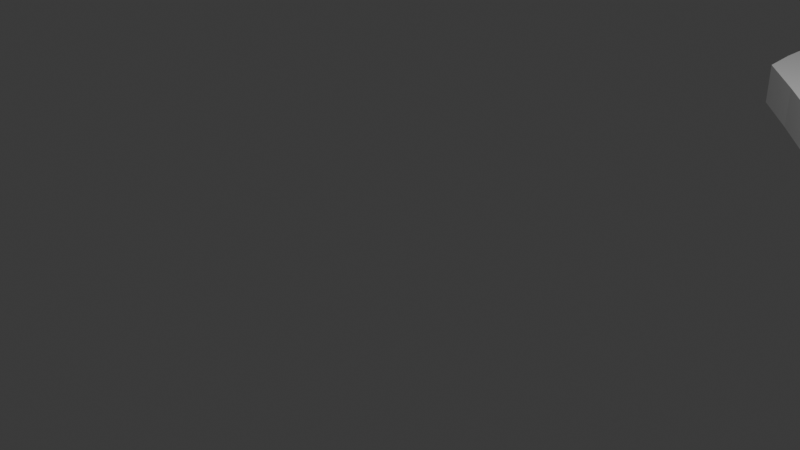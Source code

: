 # Source: Road_boundry_race.blend  (saved by Blender 4.4.29; exported with 4.5.12 LTS)
import bpy
from mathutils import Matrix  # noqa: F401  (used for matrix-valued properties, if any)

bpy.ops.wm.read_factory_settings(use_empty=True)
scene = bpy.context.scene
scene.name = 'Scene'

# ---- collections
col_collection = bpy.data.collections.new('Collection'); scene.collection.children.link(col_collection)

# ---- world
world_world = bpy.data.worlds.new('World'); scene.world = world_world
world_world.use_nodes = True; world_world.node_tree.nodes.clear()
_N = world_world.node_tree.nodes; _L = world_world.node_tree.links
n0 = _N.new('ShaderNodeOutputWorld'); n0.name = 'World Output'; n0.location = (300, 300)
n1 = _N.new('ShaderNodeBackground'); n1.name = 'Background'; n1.location = (10, 300)
n1.inputs[0].default_value = (0.05088, 0.05088, 0.05088, 1.0)
_L.new(n1.outputs[0], n0.inputs[0])
n0.is_active_output = True
world_world.color = (0.05088, 0.05088, 0.05088)
world_world.sun_shadow_jitter_overblur = 0.0

# ---- cameras
cam_camera = bpy.data.cameras.new('Camera')
cam_camera.clip_end = 100.0
cam_camera.ortho_scale = 7.314

# ---- lights
light_light = bpy.data.lights.new('Light', 'POINT')
light_light.energy = 1000.0
light_light.shadow_soft_size = 0.1

# ---- meshes
me_plane = bpy.data.meshes.new('Plane')
me_plane.from_pydata([(-1.0, -1.0, 0.00218), (1.0, -1.0, 0.00218), (-1.0, 1.01, 0.00218), (1.0, 0.9903, 0.00218), (-0.8376, 4.859, 0.00218), (1.16, 4.763, 0.00218), (-0.4085, 9.506, 0.00218), (1.586, 9.352, 0.00218), (0.3923, 13.72, 0.00218), (2.41, 12.78, 0.00218), (1.59, 15.02, 0.00218), (2.501, 13.3, 0.00218), (3.626, 15.44, 0.00218), (3.563, 13.5, 0.00218), (5.625, 14.93, 0.00218), (5.017, 13.09, 0.00218), (7.447, 14.19, 0.00218), (6.395, 12.56, 0.00218), (8.841, 12.77, 0.00218), (7.058, 12.0, 0.00218), (8.947, 10.89, 0.00218), (7.003, 10.93, 0.00218), (8.832, 8.942, 0.00218), (6.889, 8.868, 0.00218), (9.126, 6.403, 0.00218), (7.383, 5.541, 0.00218), (9.997, 5.576, 0.00218), (8.924, 3.955, 0.00218), (11.19, 5.081, 0.00218), (10.93, 3.155, 0.00218), (12.06, 5.205, 0.00218), (12.37, 3.286, 0.00218), (13.43, 5.507, 0.00218), (13.9, 3.619, 0.00218), (15.6, 6.093, 0.00218), (16.3, 4.277, 0.00218), (17.21, 6.9, 0.00218), (18.13, 5.191, 0.00218), (18.55, 7.663, 0.00218), (19.84, 6.208, 0.00218), (22.33, 12.67, 0.00218), (23.84, 11.45, 0.00218), (25.15, 15.88, 0.00218), (26.27, 14.29, 0.00218), (26.52, 16.43, 0.00218), (26.99, 14.55, 0.00218), (27.83, 16.56, 0.00218), (27.46, 14.65, 0.00218), (28.77, 16.09, 0.00218), (27.87, 14.37, 0.00218), (30.14, 15.38, 0.00218), (28.91, 13.88, 0.00218), (31.31, 13.9, 0.00218), (29.75, 12.74, 0.00218), (32.99, 11.58, 0.00218), (31.34, 10.56, 0.00218), (33.99, 10.05, 0.00218), (32.29, 9.106, 0.00218), (37.0, 4.954, 0.00218), (35.22, 4.168, 0.00218), (37.63, 2.899, 0.00218), (35.71, 2.585, 0.00218), (37.74, -0.971, 0.00218), (35.8, -1.035, 0.00218), (37.78, -4.079, 0.00218), (35.97, -3.356, 0.00218), (36.38, -5.544, 0.00218), (35.16, -4.034, 0.00218), (33.72, -7.292, 0.00218), (33.17, -5.428, 0.00218), (27.5, -7.225, 0.00218), (27.54, -5.281, 0.00218), (18.82, -7.081, 0.00218), (18.72, -5.139, 0.00218), (18.11, -7.152, 0.00218), (17.57, -5.283, 0.00218), (13.5, -9.33, 0.00218), (12.96, -7.462, 0.00218), (11.06, -9.608, 0.00218), (11.34, -7.684, 0.00218), (9.228, -8.799, 0.00218), (10.52, -7.35, 0.00218), (8.292, -7.258, 0.00218), (10.03, -6.391, 0.00218), (7.998, -6.316, 0.00218), (9.255, -4.833, 0.00218), (6.536, -6.062, 0.00218), (6.931, -4.159, 0.00218), (4.452, -6.265, 0.00218), (5.321, -3.89, 0.00218), (1.774, -6.391, 0.00218), (3.755, -3.736, 0.00218), (0.4982, -5.044, 0.00218), (1.909, -2.985, 0.00218), (-0.9877, -3.546, 0.00218), (1.346, -2.345, 0.00218), (-1.099, -2.38, 0.00218), (1.09, -2.193, 0.00218), (-1.109, -1.589, 0.00218), (0.9984, -1.582, 0.00218), (-1.0, 1.01, 1.209), (-1.0, -1.0, 1.209), (1.0, -1.0, 1.209), (1.0, 0.9903, 1.209), (1.16, 4.763, 1.209), (-0.8376, 4.859, 1.209), (1.586, 9.352, 1.209), (-0.4085, 9.506, 1.209), (2.41, 12.78, 1.209), (0.3923, 13.72, 1.209), (2.501, 13.3, 1.209), (1.59, 15.02, 1.209), (3.563, 13.5, 1.209), (3.626, 15.44, 1.209), (5.017, 13.09, 1.209), (5.625, 14.93, 1.209), (6.395, 12.56, 1.209), (7.447, 14.19, 1.209), (7.058, 12.0, 1.209), (8.841, 12.77, 1.209), (7.003, 10.93, 1.209), (8.947, 10.89, 1.209), (6.889, 8.868, 1.209), (8.832, 8.942, 1.209), (7.383, 5.541, 1.209), (9.126, 6.403, 1.209), (8.924, 3.955, 1.209), (9.997, 5.576, 1.209), (10.93, 3.155, 1.209), (11.19, 5.081, 1.209), (12.37, 3.286, 1.209), (12.06, 5.205, 1.209), (13.9, 3.619, 1.209), (13.43, 5.507, 1.209), (16.3, 4.277, 1.209), (15.6, 6.093, 1.209), (18.13, 5.191, 1.209), (17.21, 6.9, 1.209), (19.84, 6.208, 1.209), (18.55, 7.663, 1.209), (23.84, 11.45, 1.209), (22.33, 12.67, 1.209), (26.27, 14.29, 1.209), (25.15, 15.88, 1.209), (26.99, 14.55, 1.209), (26.52, 16.43, 1.209), (27.46, 14.65, 1.209), (27.83, 16.56, 1.209), (27.87, 14.37, 1.209), (28.77, 16.09, 1.209), (28.91, 13.88, 1.209), (30.14, 15.38, 1.209), (29.75, 12.74, 1.209), (31.31, 13.9, 1.209), (31.34, 10.56, 1.209), (32.99, 11.58, 1.209), (32.29, 9.106, 1.209), (33.99, 10.05, 1.209), (35.22, 4.168, 1.209), (37.0, 4.954, 1.209), (35.71, 2.585, 1.209), (37.63, 2.899, 1.209), (35.8, -1.035, 1.209), (37.74, -0.971, 1.209), (35.97, -3.356, 1.209), (37.78, -4.079, 1.209), (35.16, -4.034, 1.209), (36.38, -5.544, 1.209), (33.17, -5.428, 1.209), (33.72, -7.292, 1.209), (27.54, -5.281, 1.209), (27.5, -7.225, 1.209), (18.72, -5.139, 1.209), (18.82, -7.081, 1.209), (17.57, -5.283, 1.209), (18.11, -7.152, 1.209), (12.96, -7.462, 1.209), (13.5, -9.33, 1.209), (11.34, -7.684, 1.209), (11.06, -9.608, 1.209), (10.52, -7.35, 1.209), (9.228, -8.799, 1.209), (10.03, -6.391, 1.209), (8.292, -7.258, 1.209), (9.255, -4.833, 1.209), (7.998, -6.316, 1.209), (6.931, -4.159, 1.209), (6.536, -6.062, 1.209), (5.321, -3.89, 1.209), (4.452, -6.265, 1.209), (3.755, -3.736, 1.209), (1.774, -6.391, 1.209), (1.909, -2.985, 1.209), (0.4982, -5.044, 1.209), (1.346, -2.345, 1.209), (-0.9877, -3.546, 1.209), (1.09, -2.193, 1.209), (-1.099, -2.38, 1.209), (0.9984, -1.582, 1.209), (-1.109, -1.589, 1.209)], [], [(0, 2, 3, 1), (2, 4, 5, 3), (4, 6, 7, 5), (6, 8, 9, 7), (8, 10, 11, 9), (10, 12, 13, 11), (12, 14, 15, 13), (14, 16, 17, 15), (16, 18, 19, 17), (18, 20, 21, 19), (20, 22, 23, 21), (22, 24, 25, 23), (24, 26, 27, 25), (26, 28, 29, 27), (28, 30, 31, 29), (30, 32, 33, 31), (32, 34, 35, 33), (34, 36, 37, 35), (36, 38, 39, 37), (38, 40, 41, 39), (40, 42, 43, 41), (42, 44, 45, 43), (44, 46, 47, 45), (46, 48, 49, 47), (48, 50, 51, 49), (50, 52, 53, 51), (52, 54, 55, 53), (54, 56, 57, 55), (56, 58, 59, 57), (58, 60, 61, 59), (60, 62, 63, 61), (62, 64, 65, 63), (64, 66, 67, 65), (66, 68, 69, 67), (68, 70, 71, 69), (70, 72, 73, 71), (72, 74, 75, 73), (74, 76, 77, 75), (76, 78, 79, 77), (78, 80, 81, 79), (80, 82, 83, 81), (82, 84, 85, 83), (84, 86, 87, 85), (86, 88, 89, 87), (88, 90, 91, 89), (90, 92, 93, 91), (92, 94, 95, 93), (94, 96, 97, 95), (96, 98, 99, 97), (0, 1, 99, 98), (101, 102, 103, 100), (100, 103, 104, 105), (105, 104, 106, 107), (107, 106, 108, 109), (109, 108, 110, 111), (111, 110, 112, 113), (113, 112, 114, 115), (115, 114, 116, 117), (117, 116, 118, 119), (119, 118, 120, 121), (121, 120, 122, 123), (123, 122, 124, 125), (125, 124, 126, 127), (127, 126, 128, 129), (129, 128, 130, 131), (131, 130, 132, 133), (133, 132, 134, 135), (135, 134, 136, 137), (137, 136, 138, 139), (139, 138, 140, 141), (141, 140, 142, 143), (143, 142, 144, 145), (145, 144, 146, 147), (147, 146, 148, 149), (149, 148, 150, 151), (151, 150, 152, 153), (153, 152, 154, 155), (155, 154, 156, 157), (157, 156, 158, 159), (159, 158, 160, 161), (161, 160, 162, 163), (163, 162, 164, 165), (165, 164, 166, 167), (167, 166, 168, 169), (169, 168, 170, 171), (171, 170, 172, 173), (173, 172, 174, 175), (175, 174, 176, 177), (177, 176, 178, 179), (179, 178, 180, 181), (181, 180, 182, 183), (183, 182, 184, 185), (185, 184, 186, 187), (187, 186, 188, 189), (189, 188, 190, 191), (191, 190, 192, 193), (193, 192, 194, 195), (195, 194, 196, 197), (197, 196, 198, 199), (101, 199, 198, 102), (7, 9, 108, 106), (76, 74, 175, 177), (42, 40, 141, 143), (8, 6, 107, 109), (77, 79, 178, 176), (43, 45, 144, 142), (9, 11, 110, 108), (78, 76, 177, 179), (44, 42, 143, 145), (10, 8, 109, 111), (79, 81, 180, 178), (45, 47, 146, 144), (11, 13, 112, 110), (80, 78, 179, 181), (46, 44, 145, 147), (12, 10, 111, 113), (81, 83, 182, 180), (47, 49, 148, 146), (13, 15, 114, 112), (82, 80, 181, 183), (48, 46, 147, 149), (14, 12, 113, 115), (83, 85, 184, 182), (49, 51, 150, 148), (15, 17, 116, 114), (84, 82, 183, 185), (50, 48, 149, 151), (16, 14, 115, 117), (85, 87, 186, 184), (51, 53, 152, 150), (17, 19, 118, 116), (86, 84, 185, 187), (52, 50, 151, 153), (18, 16, 117, 119), (87, 89, 188, 186), (53, 55, 154, 152), (19, 21, 120, 118), (88, 86, 187, 189), (54, 52, 153, 155), (20, 18, 119, 121), (89, 91, 190, 188), (55, 57, 156, 154), (21, 23, 122, 120), (90, 88, 189, 191), (56, 54, 155, 157), (22, 20, 121, 123), (91, 93, 192, 190), (57, 59, 158, 156), (23, 25, 124, 122), (92, 90, 191, 193), (58, 56, 157, 159), (24, 22, 123, 125), (93, 95, 194, 192), (59, 61, 160, 158), (25, 27, 126, 124), (94, 92, 193, 195), (60, 58, 159, 161), (26, 24, 125, 127), (95, 97, 196, 194), (61, 63, 162, 160), (27, 29, 128, 126), (96, 94, 195, 197), (62, 60, 161, 163), (28, 26, 127, 129), (97, 99, 198, 196), (63, 65, 164, 162), (29, 31, 130, 128), (98, 96, 197, 199), (64, 62, 163, 165), (30, 28, 129, 131), (0, 98, 199, 101), (99, 1, 102, 198), (65, 67, 166, 164), (31, 33, 132, 130), (66, 64, 165, 167), (32, 30, 131, 133), (67, 69, 168, 166), (33, 35, 134, 132), (68, 66, 167, 169), (34, 32, 133, 135), (2, 0, 101, 100), (69, 71, 170, 168), (35, 37, 136, 134), (1, 3, 103, 102), (70, 68, 169, 171), (36, 34, 135, 137), (71, 73, 172, 170), (37, 39, 138, 136), (3, 5, 104, 103), (72, 70, 171, 173), (38, 36, 137, 139), (4, 2, 100, 105), (73, 75, 174, 172), (39, 41, 140, 138), (5, 7, 106, 104), (74, 72, 173, 175), (40, 38, 139, 141), (6, 4, 105, 107), (75, 77, 176, 174), (41, 43, 142, 140)])
_uv = me_plane.uv_layers.new(name='UVMap')
_uv.uv.foreach_set('vector', [0.0, 0.0, 0.0, 1.0, 1.0, 1.0, 1.0, 0.0, 0.0, 1.0, 0.0, 1.0, 1.0, 1.0, 1.0, 1.0, 0.0, 1.0, 0.0, 1.0, 1.0, 1.0, 1.0, 1.0, 0.0, 1.0, 0.0, 1.0, 1.0, 1.0, 1.0, 1.0, 0.0, 1.0, 0.0, 1.0, 1.0, 1.0, 1.0, 1.0, 0.0, 1.0, 0.0, 1.0, 1.0, 1.0, 1.0, 1.0, 0.0, 1.0, 0.0, 1.0, 1.0, 1.0, 1.0, 1.0, 0.0, 1.0, 0.0, 1.0, 1.0, 1.0, 1.0, 1.0, 0.0, 1.0, 0.0, 1.0, 1.0, 1.0, 1.0, 1.0, 0.0, 1.0, 0.0, 1.0, 1.0, 1.0, 1.0, 1.0, 0.0, 1.0, 0.0, 1.0, 1.0, 1.0, 1.0, 1.0, 0.0, 1.0, 0.0, 1.0, 1.0, 1.0, 1.0, 1.0, 0.0, 1.0, 0.0, 1.0, 1.0, 1.0, 1.0, 1.0, 0.0, 1.0, 0.0, 1.0, 1.0, 1.0, 1.0, 1.0, 0.0, 1.0, 0.0, 1.0, 1.0, 1.0, 1.0, 1.0, 0.0, 1.0, 0.0, 1.0, 1.0, 1.0, 1.0, 1.0, 0.0, 1.0, 0.0, 1.0, 1.0, 1.0, 1.0, 1.0, 0.0, 1.0, 0.0, 1.0, 1.0, 1.0, 1.0, 1.0, 0.0, 1.0, 0.0, 1.0, 1.0, 1.0, 1.0, 1.0, 0.0, 1.0, 0.0, 1.0, 1.0, 1.0, 1.0, 1.0, 0.0, 1.0, 0.0, 1.0, 1.0, 1.0, 1.0, 1.0, 0.0, 1.0, 0.0, 1.0, 1.0, 1.0, 1.0, 1.0, 0.0, 1.0, 0.0, 1.0, 1.0, 1.0, 1.0, 1.0, 0.0, 1.0, 0.0, 1.0, 1.0, 1.0, 1.0, 1.0, 0.0, 1.0, 0.0, 1.0, 1.0, 1.0, 1.0, 1.0, 0.0, 1.0, 0.0, 1.0, 1.0, 1.0, 1.0, 1.0, 0.0, 1.0, 0.0, 1.0, 1.0, 1.0, 1.0, 1.0, 0.0, 1.0, 0.0, 1.0, 1.0, 1.0, 1.0, 1.0, 0.0, 1.0, 0.0, 1.0, 1.0, 1.0, 1.0, 1.0, 0.0, 1.0, 0.0, 1.0, 1.0, 1.0, 1.0, 1.0, 0.0, 1.0, 0.0, 1.0, 1.0, 1.0, 1.0, 1.0, 0.0, 1.0, 0.0, 1.0, 1.0, 1.0, 1.0, 1.0, 0.0, 1.0, 0.0, 1.0, 1.0, 1.0, 1.0, 1.0, 0.0, 1.0, 0.0, 1.0, 1.0, 1.0, 1.0, 1.0, 0.0, 1.0, 0.0, 1.0, 1.0, 1.0, 1.0, 1.0, 0.0, 1.0, 0.0, 1.0, 1.0, 1.0, 1.0, 1.0, 0.0, 1.0, 0.0, 1.0, 1.0, 1.0, 1.0, 1.0, 0.0, 1.0, 0.0, 1.0, 1.0, 1.0, 1.0, 1.0, 0.0, 1.0, 0.0, 1.0, 1.0, 1.0, 1.0, 1.0, 0.0, 1.0, 0.0, 1.0, 1.0, 1.0, 1.0, 1.0, 0.0, 1.0, 0.0, 1.0, 1.0, 1.0, 1.0, 1.0, 0.0, 1.0, 0.0, 1.0, 1.0, 1.0, 1.0, 1.0, 0.0, 1.0, 0.0, 1.0, 1.0, 1.0, 1.0, 1.0, 0.0, 1.0, 0.0, 1.0, 1.0, 1.0, 1.0, 1.0, 0.0, 1.0, 0.0, 1.0, 1.0, 1.0, 1.0, 1.0, 0.0, 1.0, 0.0, 1.0, 1.0, 1.0, 1.0, 1.0, 0.0, 1.0, 0.0, 1.0, 1.0, 1.0, 1.0, 1.0, 0.0, 1.0, 0.0, 1.0, 1.0, 1.0, 1.0, 1.0, 0.0, 1.0, 0.0, 1.0, 1.0, 1.0, 1.0, 1.0, 0.0, 0.0, 1.0, 0.0, 1.0, 1.0, 0.0, 1.0, 0.0, 0.0, 1.0, 0.0, 1.0, 1.0, 0.0, 1.0, 0.0, 1.0, 1.0, 1.0, 1.0, 1.0, 0.0, 1.0, 0.0, 1.0, 1.0, 1.0, 1.0, 1.0, 0.0, 1.0, 0.0, 1.0, 1.0, 1.0, 1.0, 1.0, 0.0, 1.0, 0.0, 1.0, 1.0, 1.0, 1.0, 1.0, 0.0, 1.0, 0.0, 1.0, 1.0, 1.0, 1.0, 1.0, 0.0, 1.0, 0.0, 1.0, 1.0, 1.0, 1.0, 1.0, 0.0, 1.0, 0.0, 1.0, 1.0, 1.0, 1.0, 1.0, 0.0, 1.0, 0.0, 1.0, 1.0, 1.0, 1.0, 1.0, 0.0, 1.0, 0.0, 1.0, 1.0, 1.0, 1.0, 1.0, 0.0, 1.0, 0.0, 1.0, 1.0, 1.0, 1.0, 1.0, 0.0, 1.0, 0.0, 1.0, 1.0, 1.0, 1.0, 1.0, 0.0, 1.0, 0.0, 1.0, 1.0, 1.0, 1.0, 1.0, 0.0, 1.0, 0.0, 1.0, 1.0, 1.0, 1.0, 1.0, 0.0, 1.0, 0.0, 1.0, 1.0, 1.0, 1.0, 1.0, 0.0, 1.0, 0.0, 1.0, 1.0, 1.0, 1.0, 1.0, 0.0, 1.0, 0.0, 1.0, 1.0, 1.0, 1.0, 1.0, 0.0, 1.0, 0.0, 1.0, 1.0, 1.0, 1.0, 1.0, 0.0, 1.0, 0.0, 1.0, 1.0, 1.0, 1.0, 1.0, 0.0, 1.0, 0.0, 1.0, 1.0, 1.0, 1.0, 1.0, 0.0, 1.0, 0.0, 1.0, 1.0, 1.0, 1.0, 1.0, 0.0, 1.0, 0.0, 1.0, 1.0, 1.0, 1.0, 1.0, 0.0, 1.0, 0.0, 1.0, 1.0, 1.0, 1.0, 1.0, 0.0, 1.0, 0.0, 1.0, 1.0, 1.0, 1.0, 1.0, 0.0, 1.0, 0.0, 1.0, 1.0, 1.0, 1.0, 1.0, 0.0, 1.0, 0.0, 1.0, 1.0, 1.0, 1.0, 1.0, 0.0, 1.0, 0.0, 1.0, 1.0, 1.0, 1.0, 1.0, 0.0, 1.0, 0.0, 1.0, 1.0, 1.0, 1.0, 1.0, 0.0, 1.0, 0.0, 1.0, 1.0, 1.0, 1.0, 1.0, 0.0, 1.0, 0.0, 1.0, 1.0, 1.0, 1.0, 1.0, 0.0, 1.0, 0.0, 1.0, 1.0, 1.0, 1.0, 1.0, 0.0, 1.0, 0.0, 1.0, 1.0, 1.0, 1.0, 1.0, 0.0, 1.0, 0.0, 1.0, 1.0, 1.0, 1.0, 1.0, 0.0, 1.0, 0.0, 1.0, 1.0, 1.0, 1.0, 1.0, 0.0, 1.0, 0.0, 1.0, 1.0, 1.0, 1.0, 1.0, 0.0, 1.0, 0.0, 1.0, 1.0, 1.0, 1.0, 1.0, 0.0, 1.0, 0.0, 1.0, 1.0, 1.0, 1.0, 1.0, 0.0, 1.0, 0.0, 1.0, 1.0, 1.0, 1.0, 1.0, 0.0, 1.0, 0.0, 1.0, 1.0, 1.0, 1.0, 1.0, 0.0, 1.0, 0.0, 1.0, 1.0, 1.0, 1.0, 1.0, 0.0, 1.0, 0.0, 1.0, 1.0, 1.0, 1.0, 1.0, 0.0, 1.0, 0.0, 1.0, 1.0, 1.0, 1.0, 1.0, 0.0, 1.0, 0.0, 1.0, 1.0, 1.0, 1.0, 1.0, 0.0, 1.0, 0.0, 1.0, 1.0, 1.0, 1.0, 1.0, 0.0, 1.0, 0.0, 1.0, 1.0, 1.0, 1.0, 1.0, 0.0, 1.0, 0.0, 1.0, 1.0, 1.0, 1.0, 1.0, 0.0, 1.0, 0.0, 1.0, 1.0, 1.0, 1.0, 1.0, 0.0, 1.0, 0.0, 1.0, 1.0, 1.0, 1.0, 1.0, 0.0, 1.0, 0.0, 1.0, 1.0, 1.0, 1.0, 1.0, 0.0, 1.0, 0.0, 0.0, 0.0, 1.0, 1.0, 1.0, 1.0, 0.0, 1.0, 1.0, 1.0, 1.0, 1.0, 1.0, 1.0, 1.0, 0.0, 1.0, 0.0, 1.0, 0.0, 1.0, 0.0, 1.0, 0.0, 1.0, 0.0, 1.0, 0.0, 1.0, 0.0, 1.0, 0.0, 1.0, 0.0, 1.0, 0.0, 1.0, 0.0, 1.0, 1.0, 1.0, 1.0, 1.0, 1.0, 1.0, 1.0, 1.0, 1.0, 1.0, 1.0, 1.0, 1.0, 1.0, 1.0, 1.0, 1.0, 1.0, 1.0, 1.0, 1.0, 1.0, 1.0, 1.0, 0.0, 1.0, 0.0, 1.0, 0.0, 1.0, 0.0, 1.0, 0.0, 1.0, 0.0, 1.0, 0.0, 1.0, 0.0, 1.0, 0.0, 1.0, 0.0, 1.0, 0.0, 1.0, 0.0, 1.0, 1.0, 1.0, 1.0, 1.0, 1.0, 1.0, 1.0, 1.0, 1.0, 1.0, 1.0, 1.0, 1.0, 1.0, 1.0, 1.0, 1.0, 1.0, 1.0, 1.0, 1.0, 1.0, 1.0, 1.0, 0.0, 1.0, 0.0, 1.0, 0.0, 1.0, 0.0, 1.0, 0.0, 1.0, 0.0, 1.0, 0.0, 1.0, 0.0, 1.0, 0.0, 1.0, 0.0, 1.0, 0.0, 1.0, 0.0, 1.0, 1.0, 1.0, 1.0, 1.0, 1.0, 1.0, 1.0, 1.0, 1.0, 1.0, 1.0, 1.0, 1.0, 1.0, 1.0, 1.0, 1.0, 1.0, 1.0, 1.0, 1.0, 1.0, 1.0, 1.0, 0.0, 1.0, 0.0, 1.0, 0.0, 1.0, 0.0, 1.0, 0.0, 1.0, 0.0, 1.0, 0.0, 1.0, 0.0, 1.0, 0.0, 1.0, 0.0, 1.0, 0.0, 1.0, 0.0, 1.0, 1.0, 1.0, 1.0, 1.0, 1.0, 1.0, 1.0, 1.0, 1.0, 1.0, 1.0, 1.0, 1.0, 1.0, 1.0, 1.0, 1.0, 1.0, 1.0, 1.0, 1.0, 1.0, 1.0, 1.0, 0.0, 1.0, 0.0, 1.0, 0.0, 1.0, 0.0, 1.0, 0.0, 1.0, 0.0, 1.0, 0.0, 1.0, 0.0, 1.0, 0.0, 1.0, 0.0, 1.0, 0.0, 1.0, 0.0, 1.0, 1.0, 1.0, 1.0, 1.0, 1.0, 1.0, 1.0, 1.0, 1.0, 1.0, 1.0, 1.0, 1.0, 1.0, 1.0, 1.0, 1.0, 1.0, 1.0, 1.0, 1.0, 1.0, 1.0, 1.0, 0.0, 1.0, 0.0, 1.0, 0.0, 1.0, 0.0, 1.0, 0.0, 1.0, 0.0, 1.0, 0.0, 1.0, 0.0, 1.0, 0.0, 1.0, 0.0, 1.0, 0.0, 1.0, 0.0, 1.0, 1.0, 1.0, 1.0, 1.0, 1.0, 1.0, 1.0, 1.0, 1.0, 1.0, 1.0, 1.0, 1.0, 1.0, 1.0, 1.0, 1.0, 1.0, 1.0, 1.0, 1.0, 1.0, 1.0, 1.0, 0.0, 1.0, 0.0, 1.0, 0.0, 1.0, 0.0, 1.0, 0.0, 1.0, 0.0, 1.0, 0.0, 1.0, 0.0, 1.0, 0.0, 1.0, 0.0, 1.0, 0.0, 1.0, 0.0, 1.0, 1.0, 1.0, 1.0, 1.0, 1.0, 1.0, 1.0, 1.0, 1.0, 1.0, 1.0, 1.0, 1.0, 1.0, 1.0, 1.0, 1.0, 1.0, 1.0, 1.0, 1.0, 1.0, 1.0, 1.0, 0.0, 1.0, 0.0, 1.0, 0.0, 1.0, 0.0, 1.0, 0.0, 1.0, 0.0, 1.0, 0.0, 1.0, 0.0, 1.0, 0.0, 1.0, 0.0, 1.0, 0.0, 1.0, 0.0, 1.0, 1.0, 1.0, 1.0, 1.0, 1.0, 1.0, 1.0, 1.0, 1.0, 1.0, 1.0, 1.0, 1.0, 1.0, 1.0, 1.0, 1.0, 1.0, 1.0, 1.0, 1.0, 1.0, 1.0, 1.0, 0.0, 1.0, 0.0, 1.0, 0.0, 1.0, 0.0, 1.0, 0.0, 1.0, 0.0, 1.0, 0.0, 1.0, 0.0, 1.0, 0.0, 1.0, 0.0, 1.0, 0.0, 1.0, 0.0, 1.0, 1.0, 1.0, 1.0, 1.0, 1.0, 1.0, 1.0, 1.0, 1.0, 1.0, 1.0, 1.0, 1.0, 1.0, 1.0, 1.0, 1.0, 1.0, 1.0, 1.0, 1.0, 1.0, 1.0, 1.0, 0.0, 1.0, 0.0, 1.0, 0.0, 1.0, 0.0, 1.0, 0.0, 1.0, 0.0, 1.0, 0.0, 1.0, 0.0, 1.0, 0.0, 1.0, 0.0, 1.0, 0.0, 1.0, 0.0, 1.0, 1.0, 1.0, 1.0, 1.0, 1.0, 1.0, 1.0, 1.0, 1.0, 1.0, 1.0, 1.0, 1.0, 1.0, 1.0, 1.0, 1.0, 1.0, 1.0, 1.0, 1.0, 1.0, 1.0, 1.0, 0.0, 1.0, 0.0, 1.0, 0.0, 1.0, 0.0, 1.0, 0.0, 1.0, 0.0, 1.0, 0.0, 1.0, 0.0, 1.0, 0.0, 1.0, 0.0, 1.0, 0.0, 1.0, 0.0, 1.0, 1.0, 1.0, 1.0, 1.0, 1.0, 1.0, 1.0, 1.0, 1.0, 1.0, 1.0, 1.0, 1.0, 1.0, 1.0, 1.0, 1.0, 1.0, 1.0, 1.0, 1.0, 1.0, 1.0, 1.0, 0.0, 1.0, 0.0, 1.0, 0.0, 1.0, 0.0, 1.0, 0.0, 1.0, 0.0, 1.0, 0.0, 1.0, 0.0, 1.0, 0.0, 1.0, 0.0, 1.0, 0.0, 1.0, 0.0, 1.0, 0.0, 0.0, 0.0, 1.0, 0.0, 1.0, 0.0, 0.0, 1.0, 1.0, 1.0, 0.0, 1.0, 0.0, 1.0, 1.0, 1.0, 1.0, 1.0, 1.0, 1.0, 1.0, 1.0, 1.0, 1.0, 1.0, 1.0, 1.0, 1.0, 1.0, 1.0, 1.0, 0.0, 1.0, 0.0, 1.0, 0.0, 1.0, 0.0, 1.0, 0.0, 1.0, 0.0, 1.0, 0.0, 1.0, 0.0, 1.0, 1.0, 1.0, 1.0, 1.0, 1.0, 1.0, 1.0, 1.0, 1.0, 1.0, 1.0, 1.0, 1.0, 1.0, 1.0, 1.0, 0.0, 1.0, 0.0, 1.0, 0.0, 1.0, 0.0, 1.0, 0.0, 1.0, 0.0, 1.0, 0.0, 1.0, 0.0, 1.0, 0.0, 1.0, 0.0, 0.0, 0.0, 0.0, 0.0, 1.0, 1.0, 1.0, 1.0, 1.0, 1.0, 1.0, 1.0, 1.0, 1.0, 1.0, 1.0, 1.0, 1.0, 1.0, 1.0, 1.0, 1.0, 0.0, 1.0, 1.0, 1.0, 1.0, 1.0, 0.0, 0.0, 1.0, 0.0, 1.0, 0.0, 1.0, 0.0, 1.0, 0.0, 1.0, 0.0, 1.0, 0.0, 1.0, 0.0, 1.0, 1.0, 1.0, 1.0, 1.0, 1.0, 1.0, 1.0, 1.0, 1.0, 1.0, 1.0, 1.0, 1.0, 1.0, 1.0, 1.0, 1.0, 1.0, 1.0, 1.0, 1.0, 1.0, 1.0, 1.0, 0.0, 1.0, 0.0, 1.0, 0.0, 1.0, 0.0, 1.0, 0.0, 1.0, 0.0, 1.0, 0.0, 1.0, 0.0, 1.0, 0.0, 1.0, 0.0, 1.0, 0.0, 1.0, 0.0, 1.0, 1.0, 1.0, 1.0, 1.0, 1.0, 1.0, 1.0, 1.0, 1.0, 1.0, 1.0, 1.0, 1.0, 1.0, 1.0, 1.0, 1.0, 1.0, 1.0, 1.0, 1.0, 1.0, 1.0, 1.0, 0.0, 1.0, 0.0, 1.0, 0.0, 1.0, 0.0, 1.0, 0.0, 1.0, 0.0, 1.0, 0.0, 1.0, 0.0, 1.0, 0.0, 1.0, 0.0, 1.0, 0.0, 1.0, 0.0, 1.0, 1.0, 1.0, 1.0, 1.0, 1.0, 1.0, 1.0, 1.0, 1.0, 1.0, 1.0, 1.0, 1.0, 1.0, 1.0, 1.0])
me_plane.update()

# ---- objects
ob_light = bpy.data.objects.new('Light', light_light)
ob_camera = bpy.data.objects.new('Camera', cam_camera)
ob_empty = bpy.data.objects.new('Empty', None)
ob_road_boundry_col = bpy.data.objects.new('road_boundry-col', me_plane)

# ---- transforms, parenting, visibility, modifiers, constraints
ob_light.location = (4.076, 1.005, 5.904)
ob_light.rotation_euler = (0.6503, 0.05522, 1.866)
ob_light.lock_rotations_4d = False
ob_light.empty_display_type = 'ARROWS'
ob_light.color = (0.0, 0.0, 0.0, 0.0)
ob_light.lineart.crease_threshold = 0.0
ob_camera.location = (7.359, -6.926, 4.958)
ob_camera.rotation_euler = (1.109, 0.0, 0.8149)
ob_camera.lock_rotations_4d = False
ob_camera.empty_display_type = 'ARROWS'
ob_camera.color = (0.0, 0.0, 0.0, 0.0)
ob_camera.display_type = 'WIRE'
ob_camera.lineart.crease_threshold = 0.0
ob_empty.location = (0.0, 0.0, 0.0)
ob_empty.empty_display_type = 'IMAGE'
ob_empty.empty_display_size = 17.66
ob_empty.empty_image_offset = (0.0, 0.0)
ob_road_boundry_col.location = (1.168, 7.236, 0.0)
ob_road_boundry_col.scale = (0.4142, 0.4142, 0.4142)

# ---- collection membership
col_collection.objects.link(ob_light)
col_collection.objects.link(ob_camera)
col_collection.objects.link(ob_empty)
col_collection.objects.link(ob_road_boundry_col)

# ---- scene / render settings (as saved in the file)
scene.camera = ob_camera
scene.frame_start = 1; scene.frame_end = 250; scene.frame_set(1)
scene.render.engine = 'BLENDER_EEVEE_NEXT'
bpy.context.view_layer.update()
